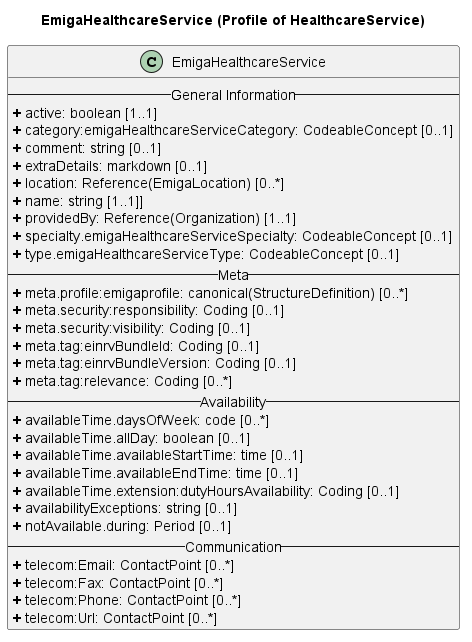

The diagram above was rendered by PlantUML. Its source (embedded in the PNG):
@startuml
skinparam linetype ortho

title EmigaHealthcareService (Profile of HealthcareService)

' Main Class
class EmigaHealthcareService{
-- General Information --
<b>+</b> active: boolean [1..1]
<b>+</b> category:emigaHealthcareServiceCategory: CodeableConcept [0..1]
<b>+</b> comment: string [0..1]
<b>+</b> extraDetails: markdown [0..1]
<b>+</b> location: Reference(EmigaLocation) [0..*]
<b>+</b> name: string [1..1]]
<b>+</b> providedBy: Reference(Organization) [1..1]
<b>+</b> specialty.emigaHealthcareServiceSpecialty: CodeableConcept [0..1]
<b>+</b> type.emigaHealthcareServiceType: CodeableConcept [0..1]
-- Meta --
<b>+</b> meta.profile:emigaprofile: canonical(StructureDefinition) [0..*]
<b>+</b> meta.security:responsibility: Coding [0..1]
<b>+</b> meta.security:visibility: Coding [0..1]
<b>+</b> meta.tag:einrvBundleId: Coding [0..1]
<b>+</b> meta.tag:einrvBundleVersion: Coding [0..1]
<b>+</b> meta.tag:relevance: Coding [0..*]
-- Availability --
<b>+</b> availableTime.daysOfWeek: code [0..*]
<b>+</b> availableTime.allDay: boolean [0..1]
<b>+</b> availableTime.availableStartTime: time [0..1]
<b>+</b> availableTime.availableEndTime: time [0..1]
<b>+</b> availableTime.extension:dutyHoursAvailability: Coding [0..1]
<b>+</b> availabilityExceptions: string [0..1]
<b>+</b> notAvailable.during: Period [0..1]
-- Communication --
<b>+</b> telecom:Email: ContactPoint [0..*]
<b>+</b> telecom:Fax: ContactPoint [0..*]
<b>+</b> telecom:Phone: ContactPoint [0..*]
<b>+</b> telecom:Url: ContactPoint [0..*]
}

@enduml